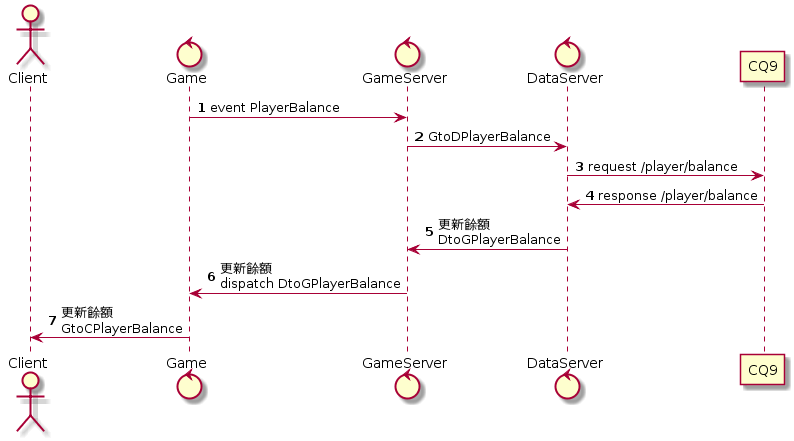

The diagram above was rendered by PlantUML. Its source (embedded in the PNG):
@startuml
actor Client
control Game
control GameServer
control DataServer

autonumber 1
Game -> GameServer: event PlayerBalance
GameServer -> DataServer: GtoDPlayerBalance
DataServer -> CQ9: request /player/balance
CQ9 -> DataServer: response /player/balance
DataServer -> GameServer: 更新餘額\nDtoGPlayerBalance
GameServer -> Game: 更新餘額\ndispatch DtoGPlayerBalance
Game -> Client: 更新餘額\nGtoCPlayerBalance
@enduml